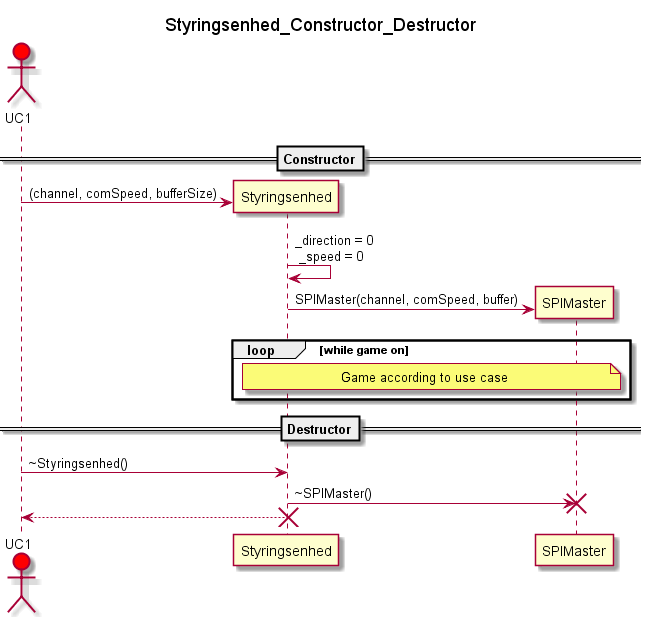

The diagram above was rendered by PlantUML. Its source (embedded in the PNG):
@startuml

skinparam wrapWidth 200

title Styringsenhed_Constructor_Destructor

actor UC1 #Red
participant Styringsenhed
participant SPIMaster

==Constructor== 

UC1 -> Styringsenhed **: (channel, comSpeed, bufferSize)

Styringsenhed -> Styringsenhed : _direction = 0\n _speed = 0
Styringsenhed -> SPIMaster  **: SPIMaster(channel, comSpeed, buffer)

loop while game on
note over Styringsenhed, SPIMaster : Game according to use case
end loop

==Destructor==

UC1 -> Styringsenhed : ~Styringsenhed()
Styringsenhed -> SPIMaster !!: ~SPIMaster()
Styringsenhed --> UC1 :
destroy Styringsenhed 

@enduml